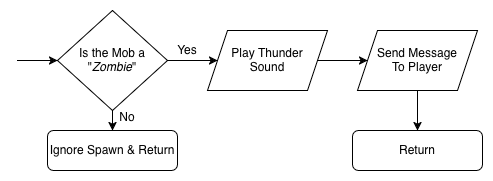

The diagram above was exported from draw.io. Its source (the exported page's mxGraphModel, read from the mxfile embedded in the PNG):
<mxGraphModel dx="897" dy="648" grid="1" gridSize="10" guides="1" tooltips="1" connect="1" arrows="1" fold="1" page="1" pageScale="1" pageWidth="827" pageHeight="1169" math="0" shadow="0">
  <root>
    <mxCell id="WIyWlLk6GJQsqaUBKTNV-0" />
    <mxCell id="WIyWlLk6GJQsqaUBKTNV-1" parent="WIyWlLk6GJQsqaUBKTNV-0" />
    <mxCell id="rBbjvJ8VZYmuT8DwixME-0" value="" style="edgeStyle=orthogonalEdgeStyle;rounded=0;orthogonalLoop=1;jettySize=auto;html=1;" parent="WIyWlLk6GJQsqaUBKTNV-1" target="JFmhu-30I_EpEsCxSPJG-2" edge="1">
      <mxGeometry relative="1" as="geometry">
        <mxPoint x="130" y="660" as="sourcePoint" />
      </mxGeometry>
    </mxCell>
    <mxCell id="JFmhu-30I_EpEsCxSPJG-10" style="edgeStyle=orthogonalEdgeStyle;rounded=0;orthogonalLoop=1;jettySize=auto;html=1;entryX=0.5;entryY=0;entryDx=0;entryDy=0;" parent="WIyWlLk6GJQsqaUBKTNV-1" source="JFmhu-30I_EpEsCxSPJG-2" target="JFmhu-30I_EpEsCxSPJG-9" edge="1">
      <mxGeometry relative="1" as="geometry" />
    </mxCell>
    <mxCell id="JFmhu-30I_EpEsCxSPJG-11" style="edgeStyle=orthogonalEdgeStyle;rounded=0;orthogonalLoop=1;jettySize=auto;html=1;entryX=0;entryY=0.5;entryDx=0;entryDy=0;" parent="WIyWlLk6GJQsqaUBKTNV-1" source="JFmhu-30I_EpEsCxSPJG-2" target="JFmhu-30I_EpEsCxSPJG-5" edge="1">
      <mxGeometry relative="1" as="geometry" />
    </mxCell>
    <mxCell id="JFmhu-30I_EpEsCxSPJG-2" value="Is the Mob a &quot;&lt;i&gt;Zombie&lt;/i&gt;&quot;" style="rhombus;whiteSpace=wrap;html=1;" parent="WIyWlLk6GJQsqaUBKTNV-1" vertex="1">
      <mxGeometry x="170" y="610" width="110" height="100" as="geometry" />
    </mxCell>
    <mxCell id="JFmhu-30I_EpEsCxSPJG-12" style="edgeStyle=orthogonalEdgeStyle;rounded=0;orthogonalLoop=1;jettySize=auto;html=1;" parent="WIyWlLk6GJQsqaUBKTNV-1" source="JFmhu-30I_EpEsCxSPJG-5" target="JFmhu-30I_EpEsCxSPJG-6" edge="1">
      <mxGeometry relative="1" as="geometry" />
    </mxCell>
    <mxCell id="JFmhu-30I_EpEsCxSPJG-5" value="Play Thunder&lt;br&gt;Sound" style="shape=parallelogram;perimeter=parallelogramPerimeter;whiteSpace=wrap;html=1;fixedSize=1;" parent="WIyWlLk6GJQsqaUBKTNV-1" vertex="1">
      <mxGeometry x="320" y="630" width="120" height="60" as="geometry" />
    </mxCell>
    <mxCell id="JFmhu-30I_EpEsCxSPJG-14" style="edgeStyle=orthogonalEdgeStyle;rounded=0;orthogonalLoop=1;jettySize=auto;html=1;entryX=0.5;entryY=0;entryDx=0;entryDy=0;" parent="WIyWlLk6GJQsqaUBKTNV-1" source="JFmhu-30I_EpEsCxSPJG-6" target="JFmhu-30I_EpEsCxSPJG-13" edge="1">
      <mxGeometry relative="1" as="geometry" />
    </mxCell>
    <mxCell id="JFmhu-30I_EpEsCxSPJG-6" value="Send Message&lt;br&gt;To Player" style="shape=parallelogram;perimeter=parallelogramPerimeter;whiteSpace=wrap;html=1;fixedSize=1;" parent="WIyWlLk6GJQsqaUBKTNV-1" vertex="1">
      <mxGeometry x="470" y="630" width="120" height="60" as="geometry" />
    </mxCell>
    <mxCell id="JFmhu-30I_EpEsCxSPJG-9" value="Ignore Spawn &amp;amp; Return" style="rounded=1;whiteSpace=wrap;html=1;" parent="WIyWlLk6GJQsqaUBKTNV-1" vertex="1">
      <mxGeometry x="160" y="730" width="130" height="40" as="geometry" />
    </mxCell>
    <mxCell id="JFmhu-30I_EpEsCxSPJG-13" value="Return" style="rounded=1;whiteSpace=wrap;html=1;" parent="WIyWlLk6GJQsqaUBKTNV-1" vertex="1">
      <mxGeometry x="465" y="730" width="130" height="40" as="geometry" />
    </mxCell>
    <mxCell id="JFmhu-30I_EpEsCxSPJG-15" value="Yes" style="text;html=1;strokeColor=none;fillColor=none;align=center;verticalAlign=middle;whiteSpace=wrap;rounded=0;" parent="WIyWlLk6GJQsqaUBKTNV-1" vertex="1">
      <mxGeometry x="280" y="640" width="40" height="20" as="geometry" />
    </mxCell>
    <mxCell id="JFmhu-30I_EpEsCxSPJG-16" value="No" style="text;html=1;strokeColor=none;fillColor=none;align=center;verticalAlign=middle;whiteSpace=wrap;rounded=0;" parent="WIyWlLk6GJQsqaUBKTNV-1" vertex="1">
      <mxGeometry x="220" y="707" width="40" height="20" as="geometry" />
    </mxCell>
  </root>
</mxGraphModel>